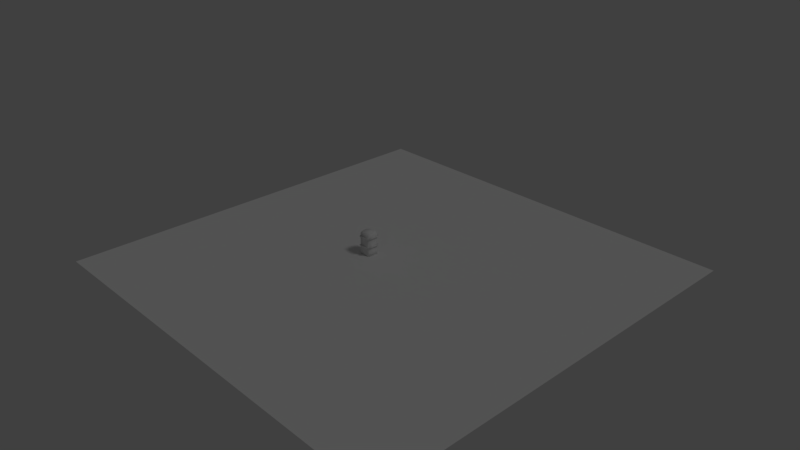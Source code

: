 # Source: guard_house.blend  (saved by Blender 2.79.0; exported with 4.5.12 LTS)
import bpy
from mathutils import Matrix  # noqa: F401  (used for matrix-valued properties, if any)

bpy.ops.wm.read_factory_settings(use_empty=True)
scene = bpy.context.scene
scene.name = 'Scene'

# ---- collections
col_collection_1 = bpy.data.collections.new('Collection 1'); scene.collection.children.link(col_collection_1)

# ---- materials (node trees are filled in below, after node groups)
mat_final = bpy.data.materials.new('final')
mat_final.alpha_threshold = 0.0
mat_final.use_transparent_shadow = False
mat_final.roughness = 0.5
mat_final.specular_intensity = 0.0

# ---- material node trees

# ---- world
world_world = bpy.data.worlds.new('World'); scene.world = world_world
world_world.color = (0.05088, 0.05088, 0.05088)
world_world.use_sun_shadow = False
world_world.sun_shadow_jitter_overblur = 0.0
world_world.cycles.sampling_method = 'MANUAL'
world_world.light_settings.ao_factor = 0.419

# ---- cameras
cam_camera = bpy.data.cameras.new('Camera')
cam_camera.clip_end = 100.0
cam_camera.lens = 35.0
cam_camera.sensor_width = 32.0
cam_camera.sensor_height = 18.0
cam_camera.ortho_scale = 7.314
cam_camera.dof.focus_distance = 0.0
cam_camera.dof.aperture_fstop = 128.0

# ---- lights
light_lamp = bpy.data.lights.new('Lamp', 'SUN')
light_lamp.transmission_factor = 0.0
light_lamp.cutoff_distance = 30.0
light_lamp.angle = 0.1993
light_lamp.energy = 0.21
light_lamp.shadow_buffer_clip_start = 1.001
light_lamp.shadow_soft_size = 0.1
light_lamp.shadow_cascade_max_distance = 1000.0

# ---- meshes
me_plane = bpy.data.meshes.new('Plane')
me_plane.from_pydata([(-1.0, -1.0, 0.0), (1.0, -1.0, 0.0), (-1.0, 1.0, 0.0), (1.0, 1.0, 0.0)], [], [(0, 1, 3, 2)])
me_plane.use_remesh_preserve_volume = False
me_plane.use_remesh_preserve_attributes = False
me_plane.use_mirror_vertex_groups = False
me_plane.update()
me_cube_001 = bpy.data.meshes.new('Cube.001')
me_cube_001.from_pydata([(0.4114, 0.5, 0.8957), (-0.4114, 0.5, 0.8957), (0.4114, -0.5, 0.8957), (-0.4114, -0.5, 0.8957), (-0.1586, -0.432, 2.0), (-0.3751, -0.5, 1.864), (-0.432, -0.1586, 2.0), (-0.5, -0.3751, 1.864), (-0.1586, 0.432, 2.0), (-0.3751, 0.5, 1.864), (-0.432, 0.1586, 2.0), (-0.5, 0.3751, 1.864), (0.1586, -0.432, 2.0), (0.3751, -0.5, 1.864), (0.432, -0.1586, 2.0), (0.5, -0.3751, 1.864), (0.432, 0.1586, 2.0), (0.5, 0.3751, 1.864), (0.1586, 0.432, 2.0), (0.3751, 0.5, 1.864), (-0.4114, -0.5, 0.0), (-0.5, -0.4114, 0.0), (-0.5, 0.4114, 0.0), (-0.4114, 0.5, 0.0), (0.5, -0.4114, 0.0), (0.4114, -0.5, 0.0), (0.4114, 0.5, 0.0), (0.5, 0.4114, 0.0), (-0.5, -0.4114, 1.791), (-0.4114, -0.5, 1.791), (-0.4114, 0.5, 1.791), (-0.5, 0.4114, 1.791), (0.4114, -0.5, 1.791), (0.5, -0.4114, 1.791), (0.5, 0.4114, 1.791), (0.4114, 0.5, 1.791), (0.4114, 0.5, 1.344), (0.4114, -0.5, 1.344), (0.4114, -0.5, 0.8092), (0.4114, 0.5, 0.8092), (-0.4114, 0.5, 1.567), (-0.4114, -0.5, 1.567), (0.4114, -0.5, 1.567), (0.4114, 0.5, 1.567), (0.5, -0.4114, 0.8957), (0.5, 0.4114, 0.8957), (0.5, -0.4114, 1.344), (0.5, 0.4114, 1.344), (0.5, -0.4114, 1.567), (0.5, 0.4114, 1.567), (0.5, 0.4114, 0.8092), (0.5, -0.4114, 0.8092), (-0.4114, -0.5, 0.8092), (-0.4114, 0.5, 0.8092), (0.5, -0.4114, 1.668), (0.4114, 0.5, 1.668), (-0.4114, -0.5, 1.668), (-0.4114, 0.5, 1.668), (0.4114, -0.5, 1.668), (0.5, 0.4114, 1.668), (-0.5, -1.788e-07, 1.864), (-0.5, 5.96e-08, 0.0), (-0.5, -0.2057, 1.864), (-0.5, -0.2057, 0.0), (-0.5, 0.2057, 1.864), (-0.5, 0.2057, 0.0), (-0.5, -1.168e-07, 1.379), (-0.5, -0.2057, 1.379), (-0.5, 0.2057, 1.379), (-0.5, -0.3086, 1.864), (-0.5, -0.3086, 0.0), (-0.5, 0.3086, 1.864), (-0.5, 0.3086, 0.0), (-0.5, -0.3086, 1.379), (-0.5, 0.3086, 1.379), (-0.5, -0.2057, 0.095), (-0.5, -0.3086, 0.095), (-0.5, 4.745e-08, 0.095), (-0.5, 0.3086, 0.095), (-0.5, 0.2057, 0.095), (-0.5, -0.3086, 1.453), (-0.5, -1.262e-07, 1.453), (-0.5, -0.2057, 1.453), (-0.5, 0.3086, 1.453), (-0.5, 0.2057, 1.453), (-0.4114, -0.6, 0.8957), (0.4114, -0.6, 0.8957), (-0.4114, -0.6, 0.8092), (0.4114, -0.6, 0.8092), (0.4114, -0.6, 1.668), (0.4114, -0.6, 1.567), (-0.4114, -0.6, 1.567), (-0.4114, -0.6, 1.668), (0.6, -0.4114, 0.8092), (0.6, -0.4114, 0.8957), (0.6, 0.4114, 0.8957), (0.6, 0.4114, 0.8092), (0.6, 0.4114, 1.668), (0.6, 0.4114, 1.567), (0.6, -0.4114, 1.567), (0.6, -0.4114, 1.668), (0.4114, 0.6, 0.8092), (0.4114, 0.6, 0.8957), (-0.4114, 0.6, 0.8957), (-0.4114, 0.6, 1.668), (-0.4114, 0.6, 1.567), (0.4114, 0.6, 1.567), (-0.4114, 0.6, 0.8092), (0.4114, 0.6, 1.668), (-0.6, -0.2057, 0.0), (-0.6, 5.96e-08, 0.0), (-0.6, -0.3086, 0.0), (-0.6, 0.2057, 0.0), (-0.6, -1.168e-07, 1.379), (-0.6, 0.2057, 1.379), (-0.6, -0.2057, 1.379), (-0.6, 0.3086, 0.0), (-0.6, -0.3086, 1.379), (-0.6, 0.3086, 1.379), (-0.6, -0.2057, 0.095), (-0.6, -0.3086, 0.095), (-0.6, 4.745e-08, 0.095), (-0.6, 0.3086, 0.095), (-0.6, 0.2057, 0.095), (-0.6, -0.3086, 1.453), (-0.6, -1.262e-07, 1.453), (-0.6, -0.2057, 1.453), (-0.6, 0.3086, 1.453), (-0.6, 0.2057, 1.453), (0.4114, 0.5, 0.4046), (0.4114, -0.5, 0.4046), (0.5, 0.4114, 0.4046), (0.5, -0.4114, 0.4046), (-0.4114, 0.5, 0.4046), (-0.4114, -0.5, 0.4046), (-0.5, -0.2057, 0.4046), (-0.5, -0.3086, 0.4046), (-0.5, 7.851e-09, 0.4046), (-0.5, 0.3086, 0.4046), (-0.5, -0.4114, 0.4046), (-0.5, 0.2057, 0.4046), (-0.5, 0.4114, 0.4046), (-0.5, -0.2057, 0.6069), (-0.5, -0.3086, 0.6069), (0.4114, 0.5, 0.6069), (-0.4114, -0.5, 0.6069), (-0.5, -1.803e-08, 0.6069), (0.4114, -0.5, 0.6069), (-0.5, 0.3086, 0.6069), (-0.4114, 0.5, 0.6069), (-0.5, 0.2057, 0.6069), (-0.5, -0.4114, 0.6069), (-0.5, 0.4114, 0.6069), (0.5, 0.4114, 0.6069), (0.5, -0.4114, 0.6069)], [], [(23, 133, 129, 26), (13, 32, 33, 15), (25, 130, 134, 20), (17, 34, 35, 19), (16, 18, 8, 10, 6, 4, 12, 14), (27, 131, 132, 24), (5, 7, 28, 29), (9, 30, 31, 11), (4, 6, 7, 5), (10, 8, 9, 11), (14, 12, 13, 15), (18, 16, 17, 19), (12, 4, 5, 13), (6, 10, 11, 71, 64, 60, 62, 69, 7), (15, 17, 16, 14), (19, 9, 8, 18), (21, 139, 136, 76, 70), (24, 132, 130, 25), (28, 151, 145, 52, 3, 41, 56, 29), (30, 57, 40, 1, 53, 149, 152, 31), (34, 59, 55, 35), (22, 23, 26, 27, 24, 25, 20, 21, 70, 63, 61, 65, 72), (40, 43, 36, 0, 1), (47, 49, 48, 46, 44, 45), (37, 42, 41, 3, 2), (39, 50, 153, 144), (42, 58, 89, 90), (0, 39, 101, 102), (2, 3, 85, 86), (2, 44, 46, 37), (59, 54, 100, 97), (37, 46, 48, 42), (44, 51, 93, 94), (42, 48, 54, 58), (43, 49, 47, 36), (36, 47, 45, 0), (0, 45, 50, 39), (55, 43, 106, 108), (38, 51, 44, 2), (58, 54, 33, 32), (55, 59, 49, 43), (55, 57, 30, 9, 19, 35), (56, 58, 32, 13, 5, 29), (54, 59, 34, 17, 15, 33), (81, 84, 128, 125), (74, 68, 114, 118), (79, 78, 122, 123), (65, 61, 110, 112), (76, 75, 119, 120), (83, 74, 118, 127), (72, 78, 138, 141, 22), (67, 73, 117, 115), (66, 67, 115, 113), (75, 76, 136, 135), (78, 79, 140, 138), (79, 77, 137, 140), (77, 75, 135, 137), (84, 81, 60, 64), (82, 80, 69, 62), (81, 82, 62, 60), (83, 84, 64, 71), (87, 88, 86, 85), (91, 90, 89, 92), (3, 52, 87, 85), (56, 41, 91, 92), (38, 2, 86, 88), (41, 42, 90, 91), (58, 56, 92, 89), (52, 38, 88, 87), (93, 96, 95, 94), (99, 98, 97, 100), (49, 59, 97, 98), (51, 50, 96, 93), (54, 48, 99, 100), (48, 49, 98, 99), (50, 45, 95, 96), (45, 44, 94, 95), (106, 105, 104, 108), (101, 107, 103, 102), (43, 40, 105, 106), (57, 55, 108, 104), (40, 57, 104, 105), (1, 0, 102, 103), (39, 53, 107, 101), (53, 1, 103, 107), (110, 121, 123, 112), (109, 119, 121, 110), (112, 123, 122, 116), (114, 113, 125, 128), (113, 115, 126, 125), (111, 120, 119, 109), (115, 117, 124, 126), (118, 114, 128, 127), (61, 63, 109, 110), (77, 79, 123, 121), (80, 82, 126, 124), (75, 77, 121, 119), (70, 76, 120, 111), (82, 81, 125, 126), (72, 65, 112, 116), (73, 80, 124, 117), (84, 83, 127, 128), (63, 70, 111, 109), (68, 66, 113, 114), (78, 72, 116, 122), (134, 130, 147, 145), (130, 132, 154, 147), (129, 133, 149, 144), (129, 131, 27, 26), (132, 131, 153, 154), (141, 133, 23, 22), (141, 138, 148, 152), (135, 136, 143, 142), (134, 139, 21, 20), (138, 140, 150, 148), (140, 137, 146, 150), (136, 139, 151, 143), (137, 135, 142, 146), (152, 149, 133, 141), (146, 142, 67, 66), (144, 149, 53, 39), (148, 150, 68, 74), (152, 148, 74, 83, 71, 11, 31), (150, 146, 66, 68), (145, 147, 38, 52), (142, 143, 73, 67), (145, 151, 139, 134), (143, 151, 28, 7, 69, 80, 73), (154, 153, 50, 51), (144, 153, 131, 129), (147, 154, 51, 38)])
me_cube_001.polygons.foreach_set('use_smooth', [True] * 131)
_uv = me_cube_001.uv_layers.new(name='bake')
_uv.uv.foreach_set('vector', [0.4907, 0.331, 0.4404, 0.331, 0.4404, 0.06564, 0.4907, 0.06564, 0.515, 0.287, 0.524, 0.2987, 0.524, 0.3273, 0.515, 0.3273, 0.7463, 0.2987, 0.6961, 0.2987, 0.6961, 0.03339, 0.7463, 0.03339, 0.7153, 0.3369, 0.7243, 0.3369, 0.7463, 0.3655, 0.7463, 0.3772, 0.6615, 0.3589, 0.7294, 0.447, 0.7294, 0.5493, 0.6615, 0.6374, 0.5828, 0.6374, 0.515, 0.5493, 0.515, 0.447, 0.5828, 0.3589, 0.4981, 0.669, 0.5483, 0.669, 0.5483, 0.9344, 0.4981, 0.9344, 0.515, 0.04509, 0.515, 0.004836, 0.524, 0.004836, 0.524, 0.03339, 0.2593, 0.3193, 0.2684, 0.331, 0.2684, 0.3595, 0.2593, 0.3595, 0.515, 0.5493, 0.5828, 0.6374, 0.5291, 0.6594, 0.4981, 0.6191, 0.6615, 0.6374, 0.7294, 0.5493, 0.7463, 0.6191, 0.7153, 0.6594, 0.5828, 0.3589, 0.515, 0.447, 0.4981, 0.3772, 0.5291, 0.3369, 0.7294, 0.447, 0.6615, 0.3589, 0.7153, 0.3369, 0.7463, 0.3772, 0.4981, 0.2172, 0.4981, 0.1149, 0.515, 0.04509, 0.515, 0.287, 0.003723, 0.6138, 0.003723, 0.5115, 0.0206, 0.4417, 0.0206, 0.4631, 0.0206, 0.4963, 0.0206, 0.5626, 0.0206, 0.629, 0.0206, 0.6621, 0.0206, 0.6836, 0.5291, 0.3369, 0.7153, 0.3369, 0.6615, 0.3589, 0.5828, 0.3589, 0.7463, 0.3772, 0.7463, 0.6191, 0.7294, 0.5493, 0.7294, 0.447, 0.2519, 0.6953, 0.2017, 0.6953, 0.2017, 0.6621, 0.2401, 0.6621, 0.2519, 0.6621, 0.4981, 0.9344, 0.5483, 0.9344, 0.5483, 0.9629, 0.4981, 0.9629, 0.524, 0.004836, 0.671, 0.004836, 0.671, 0.03339, 0.6459, 0.03339, 0.6351, 0.03339, 0.5518, 0.03339, 0.5394, 0.03339, 0.524, 0.03339, 0.0296, 0.4014, 0.04498, 0.4014, 0.05739, 0.4014, 0.1408, 0.4014, 0.1515, 0.4014, 0.1766, 0.4014, 0.1766, 0.43, 0.0296, 0.43, 0.2684, 0.03708, 0.2837, 0.03708, 0.2837, 0.06564, 0.2684, 0.06564, 0.0257, 0.3273, 0.003723, 0.2987, 0.003723, 0.03339, 0.0257, 0.004837, 0.2299, 0.004836, 0.2519, 0.03339, 0.2519, 0.2987, 0.2299, 0.3273, 0.2044, 0.3273, 0.1789, 0.3273, 0.1278, 0.3273, 0.07676, 0.3273, 0.05123, 0.3273, 0.2961, 0.331, 0.2961, 0.06564, 0.3239, 0.06564, 0.3795, 0.06564, 0.3795, 0.331, 0.6648, 0.669, 0.6926, 0.669, 0.6926, 0.9344, 0.6648, 0.9344, 0.6092, 0.9344, 0.6092, 0.669, 0.5796, 0.2987, 0.5518, 0.2987, 0.5518, 0.03339, 0.6351, 0.03339, 0.6351, 0.2987, 0.3902, 0.06564, 0.3902, 0.03708, 0.4153, 0.03708, 0.4153, 0.06564, 0.6926, 0.9629, 0.705, 0.9629, 0.705, 0.9952, 0.6926, 0.9952, 0.2421, 0.7469, 0.2528, 0.7469, 0.2528, 0.7791, 0.2421, 0.7791, 0.2971, 0.6442, 0.2971, 0.9095, 0.2723, 0.9095, 0.2723, 0.6442, 0.6092, 0.9629, 0.6092, 0.9344, 0.6648, 0.9344, 0.6648, 0.9629, 0.3045, 0.9095, 0.3045, 0.6442, 0.3293, 0.6442, 0.3293, 0.9095, 0.6648, 0.9629, 0.6648, 0.9344, 0.6926, 0.9344, 0.6926, 0.9629, 0.2346, 0.7791, 0.2239, 0.7791, 0.2239, 0.7469, 0.2346, 0.7469, 0.6926, 0.9629, 0.6926, 0.9344, 0.705, 0.9344, 0.705, 0.9629, 0.2961, 0.06564, 0.2961, 0.03708, 0.3239, 0.03708, 0.3239, 0.06564, 0.3239, 0.06564, 0.3239, 0.03708, 0.3795, 0.03708, 0.3795, 0.06564, 0.3795, 0.06564, 0.3795, 0.03708, 0.3902, 0.03708, 0.3902, 0.06564, 0.1859, 0.705, 0.1983, 0.705, 0.1983, 0.7372, 0.1859, 0.7372, 0.5985, 0.9629, 0.5985, 0.9344, 0.6092, 0.9344, 0.6092, 0.9629, 0.705, 0.9629, 0.705, 0.9344, 0.7204, 0.9344, 0.7204, 0.9629, 0.2837, 0.06564, 0.2837, 0.03708, 0.2961, 0.03708, 0.2961, 0.06564, 0.2837, 0.06564, 0.2837, 0.331, 0.2684, 0.331, 0.2593, 0.3193, 0.2593, 0.07734, 0.2684, 0.06564, 0.5394, 0.03339, 0.5394, 0.2987, 0.524, 0.2987, 0.515, 0.287, 0.515, 0.04509, 0.524, 0.03339, 0.705, 0.9344, 0.705, 0.669, 0.7204, 0.669, 0.7294, 0.6807, 0.7294, 0.9227, 0.7204, 0.9344, 0.4907, 0.7437, 0.4907, 0.81, 0.4658, 0.81, 0.4658, 0.7437, 0.02854, 0.705, 0.02854, 0.7381, 0.003723, 0.7381, 0.003723, 0.705, 0.4584, 0.81, 0.4584, 0.8432, 0.4336, 0.8432, 0.4336, 0.81, 0.07676, 0.3273, 0.1278, 0.3273, 0.1278, 0.3595, 0.07676, 0.3595, 0.4584, 0.6442, 0.4584, 0.6773, 0.4336, 0.6773, 0.4336, 0.6442, 0.2149, 0.8211, 0.2057, 0.8211, 0.2057, 0.7888, 0.2149, 0.7888, 0.2519, 0.4631, 0.2401, 0.4631, 0.2017, 0.4631, 0.2017, 0.43, 0.2519, 0.43, 0.02854, 0.8708, 0.02854, 0.904, 0.003723, 0.904, 0.003723, 0.8708, 0.02854, 0.8045, 0.02854, 0.8708, 0.003723, 0.8708, 0.003723, 0.8045, 0.2401, 0.629, 0.2401, 0.6621, 0.2017, 0.6621, 0.2017, 0.629, 0.2401, 0.4631, 0.2401, 0.4963, 0.2017, 0.4963, 0.2017, 0.4631, 0.2401, 0.4963, 0.2401, 0.5626, 0.2017, 0.5626, 0.2017, 0.4963, 0.2401, 0.5626, 0.2401, 0.629, 0.2017, 0.629, 0.2017, 0.5626, 0.07161, 0.4963, 0.07161, 0.5626, 0.0206, 0.5626, 0.0206, 0.4963, 0.07161, 0.629, 0.07161, 0.6621, 0.0206, 0.6621, 0.0206, 0.629, 0.07161, 0.5626, 0.07161, 0.629, 0.0206, 0.629, 0.0206, 0.5626, 0.07161, 0.4631, 0.07161, 0.4963, 0.0206, 0.4963, 0.0206, 0.4631, 0.09555, 0.9703, 0.09555, 0.705, 0.1063, 0.705, 0.1063, 0.9703, 0.06825, 0.705, 0.06825, 0.9703, 0.05584, 0.9703, 0.05584, 0.705, 0.2057, 0.7469, 0.2165, 0.7469, 0.2165, 0.7791, 0.2057, 0.7791, 0.2256, 0.705, 0.238, 0.705, 0.238, 0.7372, 0.2256, 0.7372, 0.5985, 0.9629, 0.6092, 0.9629, 0.6092, 0.9952, 0.5985, 0.9952, 0.3939, 0.3692, 0.3939, 0.6345, 0.369, 0.6345, 0.369, 0.3692, 0.3368, 0.6345, 0.3368, 0.3692, 0.3616, 0.3692, 0.3616, 0.6345, 0.4907, 0.3692, 0.4907, 0.6345, 0.4658, 0.6345, 0.4658, 0.3692, 0.1426, 0.705, 0.1426, 0.9703, 0.1319, 0.9703, 0.1319, 0.705, 0.03599, 0.9703, 0.03599, 0.705, 0.0484, 0.705, 0.0484, 0.9703, 0.2961, 0.03708, 0.2837, 0.03708, 0.2837, 0.004836, 0.2961, 0.004836, 0.4261, 0.6442, 0.4261, 0.9095, 0.4013, 0.9095, 0.4013, 0.6442, 0.2181, 0.7372, 0.2057, 0.7372, 0.2057, 0.705, 0.2181, 0.705, 0.2723, 0.6345, 0.2723, 0.3692, 0.2971, 0.3692, 0.2971, 0.6345, 0.3902, 0.03708, 0.3795, 0.03708, 0.3795, 0.004836, 0.3902, 0.004836, 0.3368, 0.9095, 0.3368, 0.6442, 0.3616, 0.6442, 0.3616, 0.9095, 0.08811, 0.705, 0.08811, 0.9703, 0.0757, 0.9703, 0.0757, 0.705, 0.1137, 0.9703, 0.1137, 0.705, 0.1245, 0.705, 0.1245, 0.9703, 0.3293, 0.3692, 0.3293, 0.6345, 0.3045, 0.6345, 0.3045, 0.3692, 0.4261, 0.3692, 0.4261, 0.6345, 0.4013, 0.6345, 0.4013, 0.3692, 0.05739, 0.4014, 0.04498, 0.4014, 0.04498, 0.3692, 0.05739, 0.3692, 0.4584, 0.3692, 0.4584, 0.6345, 0.4336, 0.6345, 0.4336, 0.3692, 0.3939, 0.6442, 0.3939, 0.9095, 0.369, 0.9095, 0.369, 0.6442, 0.1515, 0.4014, 0.1408, 0.4014, 0.1408, 0.3692, 0.1515, 0.3692, 0.1619, 0.8045, 0.1501, 0.8045, 0.1501, 0.7381, 0.1619, 0.7381, 0.1619, 0.8708, 0.1501, 0.8708, 0.1501, 0.8045, 0.1619, 0.8045, 0.1619, 0.7381, 0.1501, 0.7381, 0.1501, 0.705, 0.1619, 0.705, 0.1784, 0.7381, 0.1784, 0.8045, 0.1693, 0.8045, 0.1693, 0.7381, 0.1784, 0.8045, 0.1784, 0.8708, 0.1693, 0.8708, 0.1693, 0.8045, 0.1619, 0.904, 0.1501, 0.904, 0.1501, 0.8708, 0.1619, 0.8708, 0.1784, 0.8708, 0.1784, 0.904, 0.1693, 0.904, 0.1693, 0.8708, 0.1784, 0.705, 0.1784, 0.7381, 0.1693, 0.7381, 0.1693, 0.705, 0.1278, 0.3273, 0.1789, 0.3273, 0.1789, 0.3595, 0.1278, 0.3595, 0.4584, 0.7437, 0.4584, 0.81, 0.4336, 0.81, 0.4336, 0.7437, 0.4907, 0.6442, 0.4907, 0.6773, 0.4658, 0.6773, 0.4658, 0.6442, 0.4584, 0.6773, 0.4584, 0.7437, 0.4336, 0.7437, 0.4336, 0.6773, 0.2454, 0.705, 0.2572, 0.705, 0.2572, 0.7372, 0.2454, 0.7372, 0.4907, 0.6773, 0.4907, 0.7437, 0.4658, 0.7437, 0.4658, 0.6773, 0.05123, 0.3273, 0.07676, 0.3273, 0.07676, 0.3595, 0.05123, 0.3595, 0.1859, 0.7888, 0.195, 0.7888, 0.195, 0.8211, 0.1859, 0.8211, 0.4907, 0.81, 0.4907, 0.8432, 0.4658, 0.8432, 0.4658, 0.81, 0.1789, 0.3273, 0.2044, 0.3273, 0.2044, 0.3595, 0.1789, 0.3595, 0.02854, 0.7381, 0.02854, 0.8045, 0.003723, 0.8045, 0.003723, 0.7381, 0.1977, 0.7791, 0.1859, 0.7791, 0.1859, 0.7469, 0.1977, 0.7469, 0.6961, 0.03339, 0.6961, 0.2987, 0.671, 0.2987, 0.671, 0.03339, 0.5483, 0.9629, 0.5483, 0.9344, 0.5734, 0.9344, 0.5734, 0.9629, 0.4404, 0.06564, 0.4404, 0.331, 0.4153, 0.331, 0.4153, 0.06564, 0.4404, 0.06564, 0.4404, 0.03708, 0.4907, 0.03708, 0.4907, 0.06564, 0.5483, 0.9344, 0.5483, 0.669, 0.5734, 0.669, 0.5734, 0.9344, 0.4404, 0.3595, 0.4404, 0.331, 0.4907, 0.331, 0.4907, 0.3595, 0.2017, 0.43, 0.2017, 0.4631, 0.1766, 0.4631, 0.1766, 0.43, 0.2017, 0.629, 0.2017, 0.6621, 0.1766, 0.6621, 0.1766, 0.629, 0.6961, 0.03339, 0.6961, 0.004836, 0.7463, 0.004836, 0.7463, 0.03339, 0.2017, 0.4631, 0.2017, 0.4963, 0.1766, 0.4963, 0.1766, 0.4631, 0.2017, 0.4963, 0.2017, 0.5626, 0.1766, 0.5626, 0.1766, 0.4963, 0.2017, 0.6621, 0.2017, 0.6953, 0.1766, 0.6953, 0.1766, 0.6621, 0.2017, 0.5626, 0.2017, 0.629, 0.1766, 0.629, 0.1766, 0.5626, 0.4153, 0.3595, 0.4153, 0.331, 0.4404, 0.331, 0.4404, 0.3595, 0.1766, 0.5626, 0.1766, 0.629, 0.08072, 0.629, 0.08072, 0.5626, 0.4153, 0.06564, 0.4153, 0.331, 0.3902, 0.331, 0.3902, 0.06564, 0.1766, 0.4631, 0.1766, 0.4963, 0.08072, 0.4963, 0.08072, 0.4631, 0.1766, 0.43, 0.1766, 0.4631, 0.08072, 0.4631, 0.07161, 0.4631, 0.0206, 0.4631, 0.0206, 0.4417, 0.0296, 0.43, 0.1766, 0.4963, 0.1766, 0.5626, 0.08072, 0.5626, 0.08072, 0.4963, 0.671, 0.03339, 0.671, 0.2987, 0.6459, 0.2987, 0.6459, 0.03339, 0.1766, 0.629, 0.1766, 0.6621, 0.08073, 0.6621, 0.08072, 0.629, 0.671, 0.03339, 0.671, 0.004836, 0.6961, 0.004836, 0.6961, 0.03339, 0.1766, 0.6621, 0.1766, 0.6953, 0.0296, 0.6953, 0.0206, 0.6836, 0.0206, 0.6621, 0.07161, 0.6621, 0.08073, 0.6621, 0.5734, 0.9344, 0.5734, 0.669, 0.5985, 0.669, 0.5985, 0.9344, 0.4153, 0.06564, 0.4153, 0.03708, 0.4404, 0.03708, 0.4404, 0.06564, 0.5734, 0.9629, 0.5734, 0.9344, 0.5985, 0.9344, 0.5985, 0.9629])
me_cube_001.materials.append(mat_final)
me_cube_001.use_remesh_preserve_volume = False
me_cube_001.use_remesh_preserve_attributes = False
me_cube_001.use_mirror_vertex_groups = False
me_cube_001.update()

# ---- objects
ob_plane = bpy.data.objects.new('Plane', me_plane)
ob_cube = bpy.data.objects.new('Cube', me_cube_001)
ob_lamp = bpy.data.objects.new('Lamp', light_lamp)
ob_camera = bpy.data.objects.new('Camera', cam_camera)

# ---- transforms, parenting, visibility, modifiers, constraints
ob_plane.location = (0.4519, -0.0247, 0.01179)
ob_plane.scale = (2.82, 2.82, 2.82)
ob_plane.hide_viewport = True
ob_plane.lineart.crease_threshold = 0.0
ob_cube.location = (0.0, 0.0, 0.0)
ob_cube.scale = (0.1629, 0.1629, 0.1629)
ob_cube.lineart.crease_threshold = 0.0
ob_lamp.location = (4.076, 1.005, 5.904)
ob_lamp.rotation_euler = (0.6503, 0.05522, 1.866)
ob_lamp.lock_rotations_4d = False
ob_lamp.empty_display_type = 'ARROWS'
ob_lamp.color = (0.0, 0.0, 0.0, 0.0)
ob_lamp.lineart.crease_threshold = 0.0
ob_camera.location = (7.481, -6.508, 5.344)
ob_camera.rotation_euler = (1.109, 0.0, 0.8149)
ob_camera.lock_rotations_4d = False
ob_camera.empty_display_type = 'ARROWS'
ob_camera.color = (0.0, 0.0, 0.0, 0.0)
ob_camera.display_type = 'WIRE'
ob_camera.lineart.crease_threshold = 0.0

# ---- collection membership
col_collection_1.objects.link(ob_plane)
col_collection_1.objects.link(ob_cube)
col_collection_1.objects.link(ob_lamp)
col_collection_1.objects.link(ob_camera)

# ---- scene / render settings (as saved in the file)
scene.camera = ob_camera
scene.frame_start = 1; scene.frame_end = 250; scene.frame_set(74)
scene.render.engine = 'BLENDER_EEVEE_NEXT'
scene.render.resolution_percentage = 50
scene.render.dither_intensity = 0.0
scene.render.use_bake_selected_to_active = True
scene.cycles.use_denoising = False
scene.cycles.samples = 128
scene.cycles.sampling_pattern = 'TABULATED_SOBOL'
scene.cycles.use_adaptive_sampling = False
scene.cycles.use_light_tree = False
scene.cycles.blur_glossy = 0.0
scene.cycles.sample_clamp_indirect = 0.0
scene.view_settings.view_transform = 'Standard'
bpy.context.view_layer.update()
